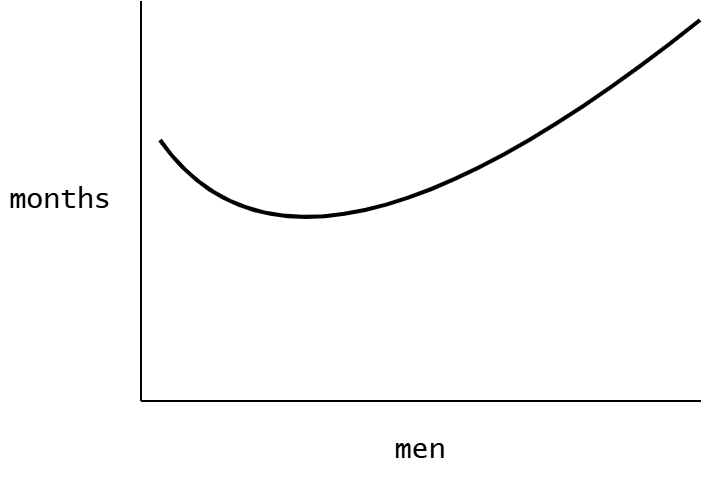

The diagram above was exported from draw.io. Its source (the exported page's mxGraphModel, read from the mxfile embedded in the PNG):
<mxGraphModel dx="872" dy="577" grid="1" gridSize="10" guides="1" tooltips="1" connect="1" arrows="1" fold="1" page="1" pageScale="1" pageWidth="827" pageHeight="1169" math="0" shadow="0">
  <root>
    <mxCell id="0" />
    <mxCell id="1" parent="0" />
    <mxCell id="m3Dbv1IEGujYzqHtS2D6-1" value="" style="endArrow=none;html=1;rounded=0;" parent="1" edge="1">
      <mxGeometry width="50" height="50" relative="1" as="geometry">
        <mxPoint x="120" y="240" as="sourcePoint" />
        <mxPoint x="120" y="40" as="targetPoint" />
      </mxGeometry>
    </mxCell>
    <mxCell id="m3Dbv1IEGujYzqHtS2D6-2" value="" style="endArrow=none;html=1;rounded=0;" parent="1" edge="1">
      <mxGeometry width="50" height="50" relative="1" as="geometry">
        <mxPoint x="400" y="240" as="sourcePoint" />
        <mxPoint x="120" y="240" as="targetPoint" />
      </mxGeometry>
    </mxCell>
    <mxCell id="m3Dbv1IEGujYzqHtS2D6-4" value="months" style="text;html=1;align=center;verticalAlign=middle;whiteSpace=wrap;rounded=0;fontSize=14;fontFamily=Lucida Console;" parent="1" vertex="1">
      <mxGeometry x="50" y="40" width="60" height="200" as="geometry" />
    </mxCell>
    <mxCell id="m3Dbv1IEGujYzqHtS2D6-5" value="" style="curved=1;endArrow=none;html=1;rounded=0;endFill=0;strokeWidth=2;" parent="1" edge="1">
      <mxGeometry width="50" height="50" relative="1" as="geometry">
        <mxPoint x="130" y="110" as="sourcePoint" />
        <mxPoint x="400" y="50" as="targetPoint" />
        <Array as="points">
          <mxPoint x="200" y="210" />
        </Array>
      </mxGeometry>
    </mxCell>
    <mxCell id="2" value="men" style="text;html=1;align=center;verticalAlign=middle;whiteSpace=wrap;rounded=0;fontSize=14;fontFamily=Lucida Console;" parent="1" vertex="1">
      <mxGeometry x="120" y="250" width="280" height="30" as="geometry" />
    </mxCell>
  </root>
</mxGraphModel>